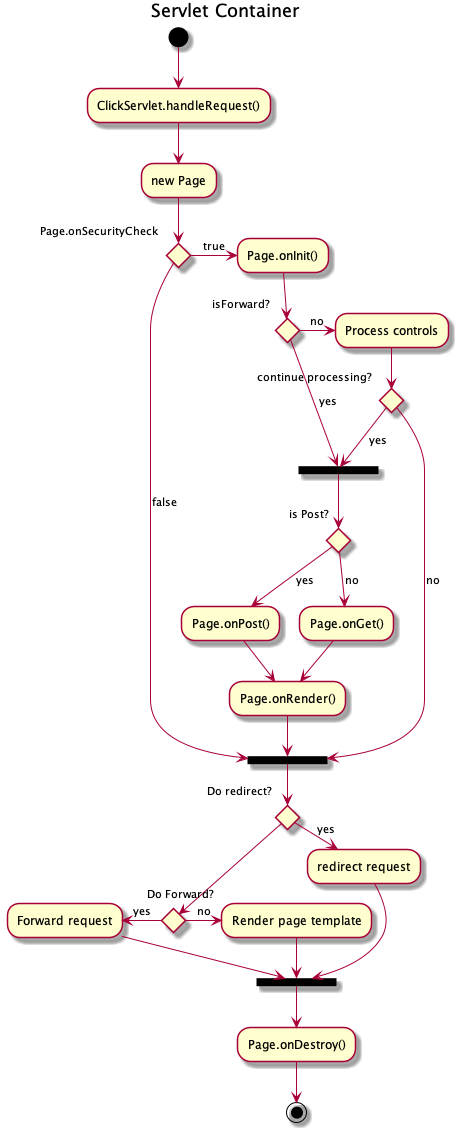

The diagram above was rendered by PlantUML. Its source (embedded in the PNG):
@startuml
title Servlet Container

(*) --> "ClickServlet.handleRequest()"
--> "new Page"

if "Page.onSecurityCheck" then
  ->[true] "Page.onInit()"

  if "isForward?" then
   ->[no] "Process controls"

   if "continue processing?" then
     -->[yes] ===RENDERING===
   else
     -->[no] ===REDIRECT_CHECK===
   endif

  else
   -->[yes] ===RENDERING===
  endif

  if "is Post?" then
    -->[yes] "Page.onPost()"
    --> "Page.onRender()" as render
    --> ===REDIRECT_CHECK===
  else
    -->[no] "Page.onGet()"
    --> render
  endif

else
  -->[false] ===REDIRECT_CHECK===
endif

if "Do redirect?" then
 ->[yes] "redirect request"
 --> ==BEFORE_DESTROY===
else
 if "Do Forward?" then
  -left->[yes] "Forward request"
  --> ==BEFORE_DESTROY===
 else
  -right->[no] "Render page template"
  --> ==BEFORE_DESTROY===
 endif
endif

--> "Page.onDestroy()"
-->(*)
@enduml